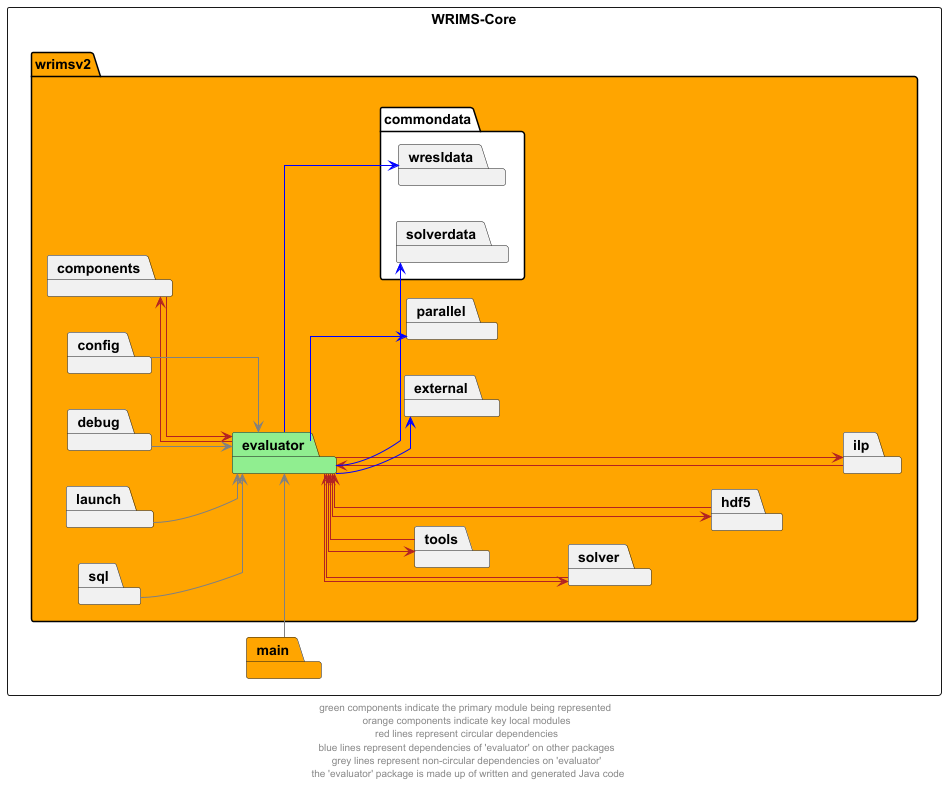

The diagram above was rendered by PlantUML. Its source (embedded in the PNG):
@startuml
left to right direction
skinparam linetype ortho

rectangle wrims_core as "WRIMS-Core"{
    package wrimsv2  #orange {
        package evaluator #lightgreen
        package commondata #white {
                package wresldata
                package solverdata

        }
        package components
        package config
        package debug
        package external
        package launch
        package parallel
        package hdf5
        package ilp
        package solver
        package sql
        package tools

    }
package main #orange
}

evaluator --> components #firebrick
components -r-> evaluator #firebrick
evaluator --> hdf5 #firebrick
hdf5 --> evaluator  #firebrick
evaluator --> ilp #firebrick
ilp --> evaluator  #firebrick
evaluator --> solver #firebrick
solver -left-> evaluator  #firebrick
evaluator --> tools #firebrick
tools --> evaluator  #firebrick

evaluator --> external #blue
evaluator --> parallel #blue
evaluator --> solverdata #blue
evaluator --> wresldata #blue

config --> evaluator  #grey
debug --> evaluator  #grey
launch --> evaluator  #grey
sql --> evaluator  #grey
main -l-> evaluator  #grey

' The following relationships are hidden and used to format the diagram. They do not represent actual dependencies.
components -up[hidden]-> ilp
ilp -up[hidden]-> hdf5
hdf5 -up[hidden]-> solver
solver -up[hidden]-> tools

footer "green components indicate the primary module being represented \n orange components indicate key local modules \n red lines represent circular dependencies \n blue lines represent dependencies of 'evaluator' on other packages \n grey lines represent non-circular dependencies on 'evaluator' \n the 'evaluator' package is made up of written and generated Java code"
@enduml